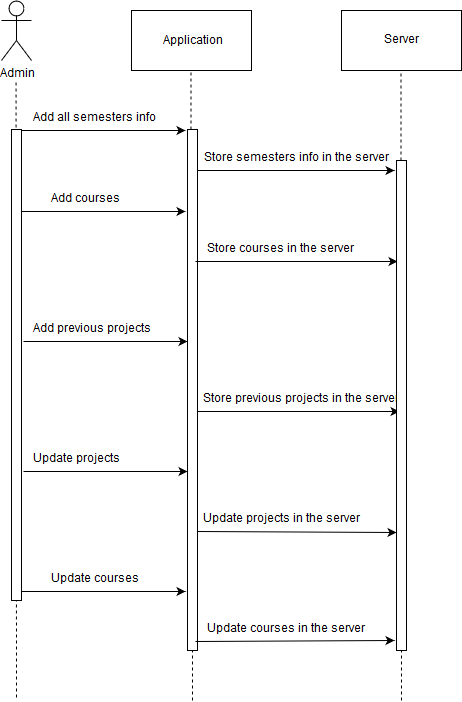

The diagram above was exported from draw.io. Its source (the exported page's mxGraphModel, read from the mxfile embedded in the PNG):
<mxGraphModel dx="1010" dy="549" grid="1" gridSize="10" guides="1" tooltips="1" connect="1" arrows="1" fold="1" page="1" pageScale="1" pageWidth="850" pageHeight="1100" math="0" shadow="0">
  <root>
    <mxCell id="0" />
    <mxCell id="1" parent="0" />
    <mxCell id="njkZv_S6emWOhUwDxSBd-1" value="Admin" style="shape=umlActor;verticalLabelPosition=bottom;labelBackgroundColor=#ffffff;verticalAlign=top;html=1;outlineConnect=0;" parent="1" vertex="1">
      <mxGeometry x="170" y="40" width="30" height="60" as="geometry" />
    </mxCell>
    <mxCell id="njkZv_S6emWOhUwDxSBd-2" value="&lt;br&gt;&lt;div&gt;Application&lt;/div&gt;&lt;div&gt;&lt;br&gt;&lt;/div&gt;" style="rounded=0;whiteSpace=wrap;html=1;" parent="1" vertex="1">
      <mxGeometry x="300" y="50" width="120" height="60" as="geometry" />
    </mxCell>
    <mxCell id="njkZv_S6emWOhUwDxSBd-3" value="Server" style="rounded=0;whiteSpace=wrap;html=1;" parent="1" vertex="1">
      <mxGeometry x="510" y="50" width="120" height="60" as="geometry" />
    </mxCell>
    <mxCell id="njkZv_S6emWOhUwDxSBd-6" value="" style="endArrow=none;dashed=1;html=1;" parent="1" edge="1">
      <mxGeometry width="50" height="50" relative="1" as="geometry">
        <mxPoint x="185" y="737" as="sourcePoint" />
        <mxPoint x="184.5" y="120" as="targetPoint" />
      </mxGeometry>
    </mxCell>
    <mxCell id="njkZv_S6emWOhUwDxSBd-7" value="" style="endArrow=none;dashed=1;html=1;" parent="1" source="njkZv_S6emWOhUwDxSBd-114" edge="1">
      <mxGeometry width="50" height="50" relative="1" as="geometry">
        <mxPoint x="370" y="1480" as="sourcePoint" />
        <mxPoint x="359.5" y="110" as="targetPoint" />
      </mxGeometry>
    </mxCell>
    <mxCell id="njkZv_S6emWOhUwDxSBd-8" value="" style="endArrow=none;dashed=1;html=1;" parent="1" edge="1" source="B_hmKiSuhZfCDOT2L5fB-22">
      <mxGeometry width="50" height="50" relative="1" as="geometry">
        <mxPoint x="570" y="1480" as="sourcePoint" />
        <mxPoint x="569.5" y="110" as="targetPoint" />
      </mxGeometry>
    </mxCell>
    <mxCell id="njkZv_S6emWOhUwDxSBd-14" value="" style="endArrow=classic;html=1;entryX=-0.2;entryY=0.001;entryDx=0;entryDy=0;entryPerimeter=0;" parent="1" target="njkZv_S6emWOhUwDxSBd-114" edge="1">
      <mxGeometry width="50" height="50" relative="1" as="geometry">
        <mxPoint x="190" y="170" as="sourcePoint" />
        <mxPoint x="360" y="170" as="targetPoint" />
      </mxGeometry>
    </mxCell>
    <mxCell id="njkZv_S6emWOhUwDxSBd-15" value="Add all semesters info" style="text;html=1;resizable=0;points=[];autosize=1;align=left;verticalAlign=top;spacingTop=-4;" parent="1" vertex="1">
      <mxGeometry x="200" y="149" width="130" height="20" as="geometry" />
    </mxCell>
    <mxCell id="njkZv_S6emWOhUwDxSBd-16" value="" style="endArrow=classic;html=1;entryX=-0.2;entryY=0;entryDx=0;entryDy=0;entryPerimeter=0;" parent="1" edge="1">
      <mxGeometry width="50" height="50" relative="1" as="geometry">
        <mxPoint x="361" y="210" as="sourcePoint" />
        <mxPoint x="563" y="210" as="targetPoint" />
      </mxGeometry>
    </mxCell>
    <mxCell id="njkZv_S6emWOhUwDxSBd-17" value="Store semesters info in the server" style="text;html=1;resizable=0;points=[];autosize=1;align=left;verticalAlign=top;spacingTop=-4;" parent="1" vertex="1">
      <mxGeometry x="371" y="189" width="190" height="20" as="geometry" />
    </mxCell>
    <mxCell id="njkZv_S6emWOhUwDxSBd-113" value="" style="html=1;points=[];perimeter=orthogonalPerimeter;fontSize=11;" parent="1" vertex="1">
      <mxGeometry x="180" y="169" width="10" height="471" as="geometry" />
    </mxCell>
    <mxCell id="njkZv_S6emWOhUwDxSBd-114" value="" style="html=1;points=[];perimeter=orthogonalPerimeter;fontSize=11;" parent="1" vertex="1">
      <mxGeometry x="356" y="169" width="10" height="521" as="geometry" />
    </mxCell>
    <mxCell id="njkZv_S6emWOhUwDxSBd-115" value="" style="endArrow=none;dashed=1;html=1;" parent="1" target="njkZv_S6emWOhUwDxSBd-114" edge="1">
      <mxGeometry width="50" height="50" relative="1" as="geometry">
        <mxPoint x="361" y="740" as="sourcePoint" />
        <mxPoint x="359.5" y="110" as="targetPoint" />
        <Array as="points">
          <mxPoint x="361" y="740" />
        </Array>
      </mxGeometry>
    </mxCell>
    <mxCell id="B_hmKiSuhZfCDOT2L5fB-2" value="" style="endArrow=classic;html=1;entryX=-0.2;entryY=0.001;entryDx=0;entryDy=0;entryPerimeter=0;" edge="1" parent="1">
      <mxGeometry width="50" height="50" relative="1" as="geometry">
        <mxPoint x="190" y="251" as="sourcePoint" />
        <mxPoint x="354" y="251" as="targetPoint" />
      </mxGeometry>
    </mxCell>
    <mxCell id="B_hmKiSuhZfCDOT2L5fB-3" value="Add courses" style="text;html=1;resizable=0;points=[];autosize=1;align=left;verticalAlign=top;spacingTop=-4;" vertex="1" parent="1">
      <mxGeometry x="218" y="230" width="80" height="20" as="geometry" />
    </mxCell>
    <mxCell id="B_hmKiSuhZfCDOT2L5fB-4" value="" style="endArrow=classic;html=1;entryX=-0.2;entryY=0;entryDx=0;entryDy=0;entryPerimeter=0;" edge="1" parent="1">
      <mxGeometry width="50" height="50" relative="1" as="geometry">
        <mxPoint x="364" y="301" as="sourcePoint" />
        <mxPoint x="566" y="301" as="targetPoint" />
      </mxGeometry>
    </mxCell>
    <mxCell id="B_hmKiSuhZfCDOT2L5fB-5" value="Store courses in the server" style="text;html=1;resizable=0;points=[];autosize=1;align=left;verticalAlign=top;spacingTop=-4;" vertex="1" parent="1">
      <mxGeometry x="374" y="280" width="160" height="20" as="geometry" />
    </mxCell>
    <mxCell id="B_hmKiSuhZfCDOT2L5fB-6" value="" style="endArrow=classic;html=1;entryX=-0.2;entryY=0.001;entryDx=0;entryDy=0;entryPerimeter=0;" edge="1" parent="1">
      <mxGeometry width="50" height="50" relative="1" as="geometry">
        <mxPoint x="192" y="381" as="sourcePoint" />
        <mxPoint x="356" y="381" as="targetPoint" />
      </mxGeometry>
    </mxCell>
    <mxCell id="B_hmKiSuhZfCDOT2L5fB-7" value="Add previous projects" style="text;html=1;resizable=0;points=[];autosize=1;align=left;verticalAlign=top;spacingTop=-4;" vertex="1" parent="1">
      <mxGeometry x="200" y="360" width="130" height="20" as="geometry" />
    </mxCell>
    <mxCell id="B_hmKiSuhZfCDOT2L5fB-8" value="" style="endArrow=classic;html=1;entryX=-0.2;entryY=0;entryDx=0;entryDy=0;entryPerimeter=0;" edge="1" parent="1">
      <mxGeometry width="50" height="50" relative="1" as="geometry">
        <mxPoint x="366" y="451" as="sourcePoint" />
        <mxPoint x="568" y="451" as="targetPoint" />
      </mxGeometry>
    </mxCell>
    <mxCell id="B_hmKiSuhZfCDOT2L5fB-9" value="Store previous projects in the server" style="text;html=1;resizable=0;points=[];autosize=1;align=left;verticalAlign=top;spacingTop=-4;" vertex="1" parent="1">
      <mxGeometry x="370" y="430" width="200" height="20" as="geometry" />
    </mxCell>
    <mxCell id="B_hmKiSuhZfCDOT2L5fB-10" value="" style="endArrow=classic;html=1;entryX=-0.2;entryY=0.001;entryDx=0;entryDy=0;entryPerimeter=0;" edge="1" parent="1">
      <mxGeometry width="50" height="50" relative="1" as="geometry">
        <mxPoint x="192" y="511" as="sourcePoint" />
        <mxPoint x="356" y="511" as="targetPoint" />
      </mxGeometry>
    </mxCell>
    <mxCell id="B_hmKiSuhZfCDOT2L5fB-11" value="Update projects" style="text;html=1;resizable=0;points=[];autosize=1;align=left;verticalAlign=top;spacingTop=-4;" vertex="1" parent="1">
      <mxGeometry x="200" y="490" width="100" height="20" as="geometry" />
    </mxCell>
    <mxCell id="B_hmKiSuhZfCDOT2L5fB-12" value="" style="endArrow=classic;html=1;entryX=0;entryY=0.759;entryDx=0;entryDy=0;entryPerimeter=0;" edge="1" parent="1" target="B_hmKiSuhZfCDOT2L5fB-22">
      <mxGeometry width="50" height="50" relative="1" as="geometry">
        <mxPoint x="366" y="571" as="sourcePoint" />
        <mxPoint x="568" y="571" as="targetPoint" />
      </mxGeometry>
    </mxCell>
    <mxCell id="B_hmKiSuhZfCDOT2L5fB-13" value="Update projects in the server" style="text;html=1;resizable=0;points=[];autosize=1;align=left;verticalAlign=top;spacingTop=-4;" vertex="1" parent="1">
      <mxGeometry x="370" y="550" width="160" height="20" as="geometry" />
    </mxCell>
    <mxCell id="B_hmKiSuhZfCDOT2L5fB-18" value="" style="endArrow=classic;html=1;entryX=-0.2;entryY=0.001;entryDx=0;entryDy=0;entryPerimeter=0;" edge="1" parent="1">
      <mxGeometry width="50" height="50" relative="1" as="geometry">
        <mxPoint x="190" y="631" as="sourcePoint" />
        <mxPoint x="354" y="631" as="targetPoint" />
      </mxGeometry>
    </mxCell>
    <mxCell id="B_hmKiSuhZfCDOT2L5fB-19" value="Update courses" style="text;html=1;resizable=0;points=[];autosize=1;align=left;verticalAlign=top;spacingTop=-4;" vertex="1" parent="1">
      <mxGeometry x="218" y="610" width="100" height="20" as="geometry" />
    </mxCell>
    <mxCell id="B_hmKiSuhZfCDOT2L5fB-20" value="" style="endArrow=classic;html=1;entryX=-0.2;entryY=0.98;entryDx=0;entryDy=0;entryPerimeter=0;" edge="1" parent="1" target="B_hmKiSuhZfCDOT2L5fB-22">
      <mxGeometry width="50" height="50" relative="1" as="geometry">
        <mxPoint x="364" y="681" as="sourcePoint" />
        <mxPoint x="566" y="681" as="targetPoint" />
      </mxGeometry>
    </mxCell>
    <mxCell id="B_hmKiSuhZfCDOT2L5fB-21" value="Update courses in the server" style="text;html=1;resizable=0;points=[];autosize=1;align=left;verticalAlign=top;spacingTop=-4;" vertex="1" parent="1">
      <mxGeometry x="374" y="660" width="170" height="20" as="geometry" />
    </mxCell>
    <mxCell id="B_hmKiSuhZfCDOT2L5fB-22" value="" style="html=1;points=[];perimeter=orthogonalPerimeter;" vertex="1" parent="1">
      <mxGeometry x="565" y="200" width="10" height="490" as="geometry" />
    </mxCell>
    <mxCell id="B_hmKiSuhZfCDOT2L5fB-23" value="" style="endArrow=none;dashed=1;html=1;" edge="1" parent="1" target="B_hmKiSuhZfCDOT2L5fB-22">
      <mxGeometry width="50" height="50" relative="1" as="geometry">
        <mxPoint x="570" y="740" as="sourcePoint" />
        <mxPoint x="569.5" y="110" as="targetPoint" />
      </mxGeometry>
    </mxCell>
  </root>
</mxGraphModel>